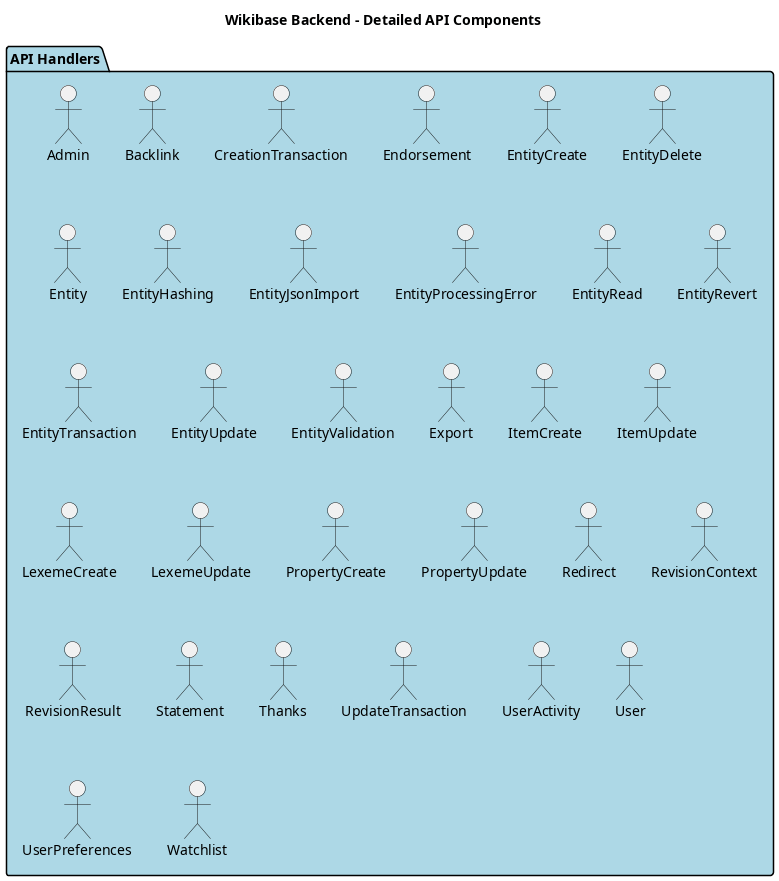

The diagram above was rendered by PlantUML. Its source (embedded in the PNG):
@startuml Detailed API Components

title Wikibase Backend - Detailed API Components

package "API Handlers" as APIHandlers #LightBlue {
    "Admin" as AdminHandler
    "Backlink" as BacklinkHandler
    "CreationTransaction" as CreationTransaction
    "Endorsement" as EndorsementHandler
    "EntityCreate" as EntityCreateHandler
    "EntityDelete" as EntityDeleteHandler
    "Entity" as EntityHandler
    "EntityHashing" as EntityHashingService
    "EntityJsonImport" as EntityJsonImportHandler
    "EntityProcessingError" as EntityProcessingError
    "EntityRead" as EntityReadHandler
    "EntityRevert" as EntityRevertHandler
    "EntityTransaction" as EntityTransaction
    "EntityUpdate" as EntityUpdateHandler
    "EntityValidation" as EntityValidationService
    "Export" as ExportHandler
    "ItemCreate" as ItemCreateHandler
    "ItemUpdate" as ItemUpdateHandler
    "LexemeCreate" as LexemeCreateHandler
    "LexemeUpdate" as LexemeUpdateHandler
    "PropertyCreate" as PropertyCreateHandler
    "PropertyUpdate" as PropertyUpdateHandler
    "Redirect" as RedirectHandler
    "RevisionContext" as RevisionContext
    "RevisionResult" as RevisionResult
    "Statement" as StatementHandler
    "Thanks" as ThanksHandler
    "UpdateTransaction" as UpdateTransaction
    "UserActivity" as UserActivityHandler
    "User" as UserHandler
    "UserPreferences" as UserPreferencesHandler
    "Watchlist" as WatchlistHandler
}

@enduml